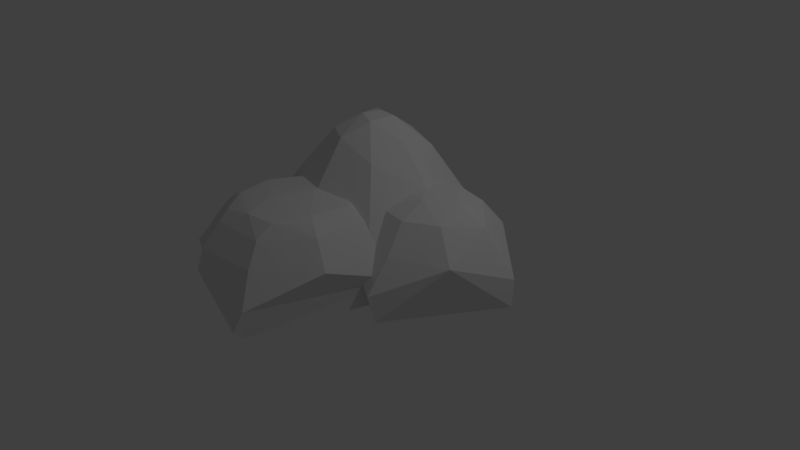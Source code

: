 # Source: MUDPILES.blend  (saved by Blender 2.79.0; exported with 4.5.12 LTS)
import bpy
from mathutils import Matrix  # noqa: F401  (used for matrix-valued properties, if any)

bpy.ops.wm.read_factory_settings(use_empty=True)
scene = bpy.context.scene
scene.name = 'Scene'

# ---- collections
col_collection_1 = bpy.data.collections.new('Collection 1'); scene.collection.children.link(col_collection_1)

# ---- materials (node trees are filled in below, after node groups)
mat_material = bpy.data.materials.new('Material')
mat_material.alpha_threshold = 0.0
mat_material.use_transparent_shadow = False
mat_material.roughness = 0.5
mat_material.line_color = (0.0, 0.0, 0.0, 1.0)

# ---- material node trees

# ---- world
world_world = bpy.data.worlds.new('World'); scene.world = world_world
world_world.color = (0.05088, 0.05088, 0.05088)
world_world.use_sun_shadow = False
world_world.sun_shadow_jitter_overblur = 0.0
world_world.cycles.sampling_method = 'MANUAL'

# ---- cameras
cam_camera = bpy.data.cameras.new('Camera')
cam_camera.clip_end = 100.0
cam_camera.lens = 35.0
cam_camera.sensor_width = 32.0
cam_camera.sensor_height = 18.0
cam_camera.ortho_scale = 7.314
cam_camera.dof.focus_distance = 0.0
cam_camera.dof.aperture_fstop = 128.0

# ---- lights
light_lamp = bpy.data.lights.new('Lamp', 'POINT')
light_lamp.transmission_factor = 0.0
light_lamp.cutoff_distance = 30.0
light_lamp.energy = 100.0
light_lamp.shadow_buffer_clip_start = 1.001
light_lamp.shadow_soft_size = 0.1
light_lamp.shadow_maximum_resolution = 0.006
light_lamp.use_absolute_resolution = True

# ---- meshes
me_cube_005 = bpy.data.meshes.new('Cube.005')
me_cube_005.from_pydata([(1.0, 1.0, 2.481), (1.0, -1.0, 1.147), (-1.0, -1.0, 0.671), (-1.0, 1.0, 1.147), (1.0, 1.0, 6.914), (1.0, -1.0, 2.668), (-1.0, -1.0, 2.04), (-1.0, 1.0, 5.278), (1.0, -5.364e-07, 12.13), (2.384e-07, 1.0, 12.13), (-5.364e-07, -1.0, 7.697), (-1.0, 1.788e-07, 10.31), (-1.49e-07, -1.788e-07, 20.17), (1.0, -0.5, 9.109), (-0.5, 1.0, 9.109), (-0.5, -1.0, 4.721), (-1.0, 0.5, 8.058), (1.0, 0.5, 9.863), (0.5, 1.0, 9.863), (0.5, -1.0, 5.448), (-1.0, -0.5, 7.331), (-3.427e-07, -0.5, 17.07), (4.47e-08, 0.5, 18.33), (0.5, -3.576e-07, 18.33), (-0.5, 0.0, 17.07), (-0.5, 0.5, 15.18), (0.5, 0.5, 16.72), (0.5, -0.5, 15.18), (-0.5, -0.5, 14.49), (1.0, -0.75, 7.63), (-0.75, 1.0, 7.63), (-0.75, -1.0, 3.327), (-1.0, 0.75, 6.623), (1.0, 0.25, 11.38), (0.25, 1.0, 11.38), (0.25, -1.0, 6.94), (-1.0, -0.25, 8.799), (-4.396e-07, -0.75, 13.91), (-5.215e-08, 0.25, 19.94), (0.75, -4.47e-07, 15.57), (-0.25, -8.941e-08, 19.31), (1.0, -0.25, 10.62), (-0.25, 1.0, 10.62), (-0.25, -1.0, 6.189), (-1.0, 0.25, 9.55), (1.0, 0.75, 8.364), (0.75, 1.0, 8.364), (0.75, -1.0, 4.013), (-1.0, -0.75, 5.937), (-2.459e-07, -0.25, 19.31), (1.416e-07, 0.75, 15.57), (0.25, -2.682e-07, 19.94), (-0.75, 8.941e-08, 13.91), (-0.5, 0.25, 16.47), (-0.5, 0.75, 12.75), (-0.25, 0.5, 17.3), (-0.75, 0.5, 11.69), (0.5, 0.25, 17.84), (0.5, 0.75, 13.48), (0.75, 0.5, 13.48), (0.25, 0.5, 17.84), (0.5, -0.75, 11.69), (0.5, -0.25, 17.3), (0.75, -0.5, 12.75), (0.25, -0.5, 16.47), (-0.5, -0.75, 10.94), (-0.5, -0.25, 15.84), (-0.25, -0.5, 15.84), (-0.75, -0.5, 10.94), (-0.75, -0.25, 12.44), (-0.25, -0.25, 18.52), (-0.25, -0.75, 12.44), (0.25, -0.25, 18.95), (0.75, -0.25, 14.2), (0.75, -0.75, 10.18), (0.25, 0.75, 14.9), (0.75, 0.75, 12.0), (0.75, 0.25, 14.9), (-0.75, 0.75, 10.18), (-0.25, 0.75, 14.2), (-0.25, 0.25, 18.95), (-0.75, 0.25, 13.18), (0.25, 0.25, 19.73), (0.25, -0.75, 13.18), (-0.75, -0.75, 9.421), (1.0, -0.875, 6.914), (-0.875, 1.0, 6.914), (-0.875, -1.0, 2.668), (-1.0, 0.875, 5.937), (1.0, 0.125, 12.13), (0.125, 1.0, 12.13), (0.125, -1.0, 7.697), (-1.0, -0.125, 9.55), (-4.88e-07, -0.875, 12.13), (-1.006e-07, 0.125, 20.17), (0.875, -4.917e-07, 13.91), (-0.125, -1.341e-07, 19.94), (1.0, -0.375, 9.863), (-0.375, 1.0, 9.863), (-0.375, -1.0, 5.448), (-1.0, 0.375, 8.799), (1.0, 0.625, 9.109), (0.625, 1.0, 9.109), (0.625, -1.0, 4.721), (-1.0, -0.625, 6.623), (-2.943e-07, -0.375, 18.33), (9.313e-08, 0.625, 17.07), (0.375, -3.129e-07, 19.31), (-0.625, 4.47e-08, 15.57), (-0.5, 0.125, 17.07), (-0.5, 0.625, 14.49), (-0.125, 0.5, 17.84), (-0.625, 0.5, 13.48), (0.5, 0.125, 18.33), (0.5, 0.625, 15.18), (0.875, 0.5, 11.69), (0.375, 0.5, 17.3), (0.5, -0.875, 9.863), (0.5, -0.375, 16.72), (0.875, -0.5, 10.94), (0.375, -0.5, 15.84), (-0.5, -0.875, 9.109), (-0.5, -0.375, 15.18), (-0.125, -0.5, 16.47), (-0.625, -0.5, 12.75), (1.0, -0.625, 8.364), (-0.625, 1.0, 8.364), (-0.625, -1.0, 4.013), (-1.0, 0.625, 7.331), (1.0, 0.375, 10.62), (0.375, 1.0, 10.62), (0.375, -1.0, 6.189), (-1.0, -0.375, 8.058), (-3.912e-07, -0.625, 15.57), (-3.725e-09, 0.375, 19.31), (0.625, -4.023e-07, 17.07), (-0.375, -4.47e-08, 18.33), (1.0, -0.125, 11.38), (-0.125, 1.0, 11.38), (-0.125, -1.0, 6.94), (-1.0, 0.125, 10.31), (1.0, 0.875, 7.63), (0.875, 1.0, 7.63), (0.875, -1.0, 3.327), (-1.0, -0.875, 5.278), (-1.974e-07, -0.125, 19.94), (1.9e-07, 0.875, 13.91), (0.125, -2.235e-07, 20.17), (-0.875, 1.341e-07, 12.13), (-0.5, 0.375, 15.84), (-0.5, 0.875, 10.94), (-0.375, 0.5, 16.72), (-0.875, 0.5, 9.863), (0.5, 0.375, 17.3), (0.5, 0.875, 11.69), (0.625, 0.5, 15.18), (0.125, 0.5, 18.33), (0.5, -0.625, 13.48), (0.5, -0.125, 17.84), (0.625, -0.5, 14.49), (0.125, -0.5, 17.07), (-0.5, -0.625, 12.75), (-0.5, -0.125, 16.47), (-0.375, -0.5, 15.18), (-0.875, -0.5, 9.109), (-0.75, -0.375, 11.69), (-0.75, -0.125, 13.18), (-0.625, -0.25, 14.2), (-0.875, -0.25, 10.62), (-0.25, -0.375, 17.3), (-0.25, -0.125, 18.95), (-0.125, -0.25, 18.95), (-0.375, -0.25, 17.3), (-0.25, -0.875, 10.62), (-0.25, -0.625, 14.2), (-0.125, -0.75, 13.18), (-0.375, -0.75, 11.69), (0.25, -0.375, 17.84), (0.25, -0.125, 19.73), (0.375, -0.25, 18.52), (0.125, -0.25, 19.31), (0.75, -0.375, 13.48), (0.75, -0.125, 14.9), (0.875, -0.25, 12.44), (0.625, -0.25, 15.84), (0.75, -0.875, 8.364), (0.75, -0.625, 12.0), (0.875, -0.75, 9.421), (0.625, -0.75, 10.94), (0.25, 0.625, 16.47), (0.25, 0.875, 13.18), (0.375, 0.75, 14.2), (0.125, 0.75, 15.57), (0.75, 0.625, 12.75), (0.75, 0.875, 10.18), (0.875, 0.75, 10.18), (0.625, 0.75, 12.75), (0.75, 0.125, 15.57), (0.75, 0.375, 14.2), (0.875, 0.25, 13.18), (0.625, 0.25, 16.47), (-0.75, 0.625, 10.94), (-0.75, 0.875, 9.421), (-0.625, 0.75, 12.0), (-0.875, 0.75, 8.364), (-0.25, 0.625, 15.84), (-0.25, 0.875, 12.44), (-0.125, 0.75, 14.9), (-0.375, 0.75, 13.48), (-0.25, 0.125, 19.31), (-0.25, 0.375, 18.52), (-0.125, 0.25, 19.73), (-0.375, 0.25, 17.84), (-0.75, 0.125, 13.91), (-0.75, 0.375, 12.44), (-0.625, 0.25, 14.9), (-0.875, 0.25, 11.38), (0.25, 0.125, 19.94), (0.25, 0.375, 18.95), (0.375, 0.25, 18.95), (0.125, 0.25, 19.94), (0.25, -0.875, 11.38), (0.25, -0.625, 14.9), (0.375, -0.75, 12.44), (0.125, -0.75, 13.91), (-0.75, -0.875, 7.63), (-0.75, -0.625, 10.18), (-0.625, -0.75, 10.18), (-0.875, -0.75, 7.63), (-0.875, -0.625, 8.364), (-0.625, -0.625, 12.0), (-0.625, -0.875, 8.364), (0.125, -0.625, 15.57), (0.375, -0.625, 14.2), (0.375, -0.875, 10.62), (0.125, 0.375, 19.31), (0.375, 0.375, 18.52), (0.375, 0.125, 19.31), (-0.875, 0.375, 10.62), (-0.625, 0.375, 14.2), (-0.625, 0.125, 15.57), (-0.375, 0.375, 17.3), (-0.125, 0.375, 18.95), (-0.125, 0.125, 19.94), (-0.375, 0.875, 11.69), (-0.125, 0.875, 13.18), (-0.125, 0.625, 16.47), (-0.875, 0.875, 7.63), (-0.625, 0.875, 10.18), (-0.625, 0.625, 12.75), (0.625, 0.375, 15.84), (0.875, 0.375, 12.44), (0.875, 0.125, 13.91), (0.625, 0.875, 10.94), (0.875, 0.875, 9.421), (0.875, 0.625, 10.94), (0.125, 0.875, 13.91), (0.375, 0.875, 12.44), (0.375, 0.625, 15.84), (0.625, -0.625, 12.75), (0.875, -0.625, 10.18), (0.875, -0.875, 7.63), (0.625, -0.125, 16.47), (0.875, -0.125, 13.18), (0.875, -0.375, 11.69), (0.125, -0.125, 19.94), (0.375, -0.125, 18.95), (0.375, -0.375, 17.3), (-0.375, -0.625, 13.48), (-0.125, -0.625, 14.9), (-0.125, -0.875, 11.38), (-0.375, -0.125, 17.84), (-0.125, -0.125, 19.73), (-0.125, -0.375, 17.84), (-0.875, -0.125, 11.38), (-0.625, -0.125, 14.9), (-0.625, -0.375, 13.48), (-0.875, -0.375, 9.863), (-0.375, -0.375, 16.72), (-0.375, -0.875, 9.863), (0.125, -0.375, 18.33), (0.625, -0.375, 15.18), (0.625, -0.875, 9.109), (0.125, 0.625, 17.07), (0.625, 0.625, 14.49), (0.625, 0.125, 17.07), (-0.875, 0.625, 9.109), (-0.375, 0.625, 15.18), (-0.375, 0.125, 18.33), (-0.875, 0.125, 12.13), (0.125, 0.125, 20.17), (0.125, -0.875, 12.13), (-0.875, -0.875, 6.914)], [], [(0, 1, 2, 3), (292, 144, 6, 87), (0, 4, 141, 45, 101, 17, 129, 33, 89, 8, 137, 41, 97, 13, 125, 29, 85, 5, 1), (1, 5, 143, 47, 103, 19, 131, 35, 91, 10, 139, 43, 99, 15, 127, 31, 87, 6, 2), (2, 6, 144, 48, 104, 20, 132, 36, 92, 11, 140, 44, 100, 16, 128, 32, 88, 7, 3), (4, 0, 3, 7, 86, 30, 126, 14, 98, 42, 138, 9, 90, 34, 130, 18, 102, 46, 142), (291, 93, 10, 91), (290, 94, 12, 147), (289, 140, 11, 148), (288, 109, 24, 136), (287, 110, 25, 151), (286, 128, 16, 152), (285, 113, 23, 135), (284, 114, 26, 155), (283, 106, 22, 156), (282, 117, 19, 103), (281, 118, 27, 159), (280, 105, 21, 160), (279, 121, 15, 99), (278, 122, 28, 163), (277, 132, 20, 164), (276, 165, 68, 124), (275, 166, 69, 167), (274, 92, 36, 168), (273, 169, 67, 123), (272, 170, 70, 171), (271, 162, 66, 172), (270, 173, 43, 139), (269, 174, 71, 175), (268, 161, 65, 176), (267, 177, 64, 120), (266, 178, 72, 179), (265, 145, 49, 180), (264, 181, 63, 119), (263, 182, 73, 183), (262, 158, 62, 184), (261, 185, 47, 143), (260, 186, 74, 187), (259, 157, 61, 188), (258, 189, 60, 116), (257, 190, 75, 191), (256, 146, 50, 192), (255, 193, 59, 115), (254, 194, 76, 195), (253, 154, 58, 196), (252, 197, 39, 95), (251, 198, 77, 199), (250, 153, 57, 200), (249, 201, 56, 112), (248, 202, 78, 203), (247, 88, 32, 204), (246, 205, 55, 111), (245, 206, 79, 207), (244, 150, 54, 208), (243, 209, 40, 96), (242, 210, 80, 211), (241, 149, 53, 212), (240, 213, 52, 108), (239, 214, 81, 215), (238, 100, 44, 216), (237, 217, 51, 107), (236, 218, 82, 219), (235, 134, 38, 220), (234, 221, 35, 131), (233, 222, 83, 223), (232, 133, 37, 224), (231, 225, 31, 127), (230, 226, 84, 227), (229, 104, 48, 228), (226, 229, 228, 84), (68, 164, 229, 226), (164, 20, 104, 229), (161, 230, 227, 65), (28, 124, 230, 161), (124, 68, 226, 230), (121, 231, 127, 15), (65, 227, 231, 121), (227, 84, 225, 231), (222, 232, 224, 83), (64, 160, 232, 222), (160, 21, 133, 232), (157, 233, 223, 61), (27, 120, 233, 157), (120, 64, 222, 233), (117, 234, 131, 19), (61, 223, 234, 117), (223, 83, 221, 234), (218, 235, 220, 82), (60, 156, 235, 218), (156, 22, 134, 235), (153, 236, 219, 57), (26, 116, 236, 153), (116, 60, 218, 236), (113, 237, 107, 23), (57, 219, 237, 113), (219, 82, 217, 237), (214, 238, 216, 81), (56, 152, 238, 214), (152, 16, 100, 238), (149, 239, 215, 53), (25, 112, 239, 149), (112, 56, 214, 239), (109, 240, 108, 24), (53, 215, 240, 109), (215, 81, 213, 240), (210, 241, 212, 80), (55, 151, 241, 210), (151, 25, 149, 241), (134, 242, 211, 38), (22, 111, 242, 134), (111, 55, 210, 242), (94, 243, 96, 12), (38, 211, 243, 94), (211, 80, 209, 243), (206, 244, 208, 79), (42, 98, 244, 206), (98, 14, 150, 244), (146, 245, 207, 50), (9, 138, 245, 146), (138, 42, 206, 245), (106, 246, 111, 22), (50, 207, 246, 106), (207, 79, 205, 246), (202, 247, 204, 78), (30, 86, 247, 202), (86, 7, 88, 247), (150, 248, 203, 54), (14, 126, 248, 150), (126, 30, 202, 248), (110, 249, 112, 25), (54, 203, 249, 110), (203, 78, 201, 249), (198, 250, 200, 77), (59, 155, 250, 198), (155, 26, 153, 250), (129, 251, 199, 33), (17, 115, 251, 129), (115, 59, 198, 251), (89, 252, 95, 8), (33, 199, 252, 89), (199, 77, 197, 252), (194, 253, 196, 76), (46, 102, 253, 194), (102, 18, 154, 253), (141, 254, 195, 45), (4, 142, 254, 141), (142, 46, 194, 254), (101, 255, 115, 17), (45, 195, 255, 101), (195, 76, 193, 255), (190, 256, 192, 75), (34, 90, 256, 190), (90, 9, 146, 256), (154, 257, 191, 58), (18, 130, 257, 154), (130, 34, 190, 257), (114, 258, 116, 26), (58, 191, 258, 114), (191, 75, 189, 258), (186, 259, 188, 74), (63, 159, 259, 186), (159, 27, 157, 259), (125, 260, 187, 29), (13, 119, 260, 125), (119, 63, 186, 260), (85, 261, 143, 5), (29, 187, 261, 85), (187, 74, 185, 261), (182, 262, 184, 73), (39, 135, 262, 182), (135, 23, 158, 262), (137, 263, 183, 41), (8, 95, 263, 137), (95, 39, 182, 263), (97, 264, 119, 13), (41, 183, 264, 97), (183, 73, 181, 264), (178, 265, 180, 72), (51, 147, 265, 178), (147, 12, 145, 265), (158, 266, 179, 62), (23, 107, 266, 158), (107, 51, 178, 266), (118, 267, 120, 27), (62, 179, 267, 118), (179, 72, 177, 267), (174, 268, 176, 71), (67, 163, 268, 174), (163, 28, 161, 268), (133, 269, 175, 37), (21, 123, 269, 133), (123, 67, 174, 269), (93, 270, 139, 10), (37, 175, 270, 93), (175, 71, 173, 270), (170, 271, 172, 70), (40, 136, 271, 170), (136, 24, 162, 271), (145, 272, 171, 49), (12, 96, 272, 145), (96, 40, 170, 272), (105, 273, 123, 21), (49, 171, 273, 105), (171, 70, 169, 273), (166, 274, 168, 69), (52, 148, 274, 166), (148, 11, 92, 274), (162, 275, 167, 66), (24, 108, 275, 162), (108, 52, 166, 275), (122, 276, 124, 28), (66, 167, 276, 122), (167, 69, 165, 276), (165, 277, 164, 68), (69, 168, 277, 165), (168, 36, 132, 277), (169, 278, 163, 67), (70, 172, 278, 169), (172, 66, 122, 278), (173, 279, 99, 43), (71, 176, 279, 173), (176, 65, 121, 279), (177, 280, 160, 64), (72, 180, 280, 177), (180, 49, 105, 280), (181, 281, 159, 63), (73, 184, 281, 181), (184, 62, 118, 281), (185, 282, 103, 47), (74, 188, 282, 185), (188, 61, 117, 282), (189, 283, 156, 60), (75, 192, 283, 189), (192, 50, 106, 283), (193, 284, 155, 59), (76, 196, 284, 193), (196, 58, 114, 284), (197, 285, 135, 39), (77, 200, 285, 197), (200, 57, 113, 285), (201, 286, 152, 56), (78, 204, 286, 201), (204, 32, 128, 286), (205, 287, 151, 55), (79, 208, 287, 205), (208, 54, 110, 287), (209, 288, 136, 40), (80, 212, 288, 209), (212, 53, 109, 288), (213, 289, 148, 52), (81, 216, 289, 213), (216, 44, 140, 289), (217, 290, 147, 51), (82, 220, 290, 217), (220, 38, 94, 290), (221, 291, 91, 35), (83, 224, 291, 221), (224, 37, 93, 291), (225, 292, 87, 31), (84, 228, 292, 225), (228, 48, 144, 292)])
me_cube_005.materials.append(mat_material)
me_cube_005.use_remesh_preserve_volume = False
me_cube_005.use_remesh_preserve_attributes = False
me_cube_005.use_mirror_vertex_groups = False
me_cube_005.update()
me_cube_004 = bpy.data.meshes.new('Cube.004')
me_cube_004.from_pydata([(1.0, 1.0, 2.481), (1.0, -1.0, 1.147), (-1.0, -1.0, 0.671), (-1.0, 1.0, 1.147), (1.0, 1.0, 6.914), (1.0, -1.0, 2.668), (-1.0, -1.0, 2.04), (-1.0, 1.0, 5.278), (1.0, -5.364e-07, 12.13), (2.384e-07, 1.0, 12.13), (-5.364e-07, -1.0, 7.697), (-1.0, 1.788e-07, 10.31), (-1.49e-07, -1.788e-07, 20.17), (1.0, -0.5, 9.109), (-0.5, 1.0, 9.109), (-0.5, -1.0, 4.721), (-1.0, 0.5, 8.058), (1.0, 0.5, 9.863), (0.5, 1.0, 9.863), (0.5, -1.0, 5.448), (-1.0, -0.5, 7.331), (-3.427e-07, -0.5, 17.07), (4.47e-08, 0.5, 18.33), (0.5, -3.576e-07, 18.33), (-0.5, 0.0, 17.07), (-0.5, 0.5, 15.18), (0.5, 0.5, 16.72), (0.5, -0.5, 15.18), (-0.5, -0.5, 14.49), (1.0, -0.75, 7.63), (-0.75, 1.0, 7.63), (-0.75, -1.0, 3.327), (-1.0, 0.75, 6.623), (1.0, 0.25, 11.38), (0.25, 1.0, 11.38), (0.25, -1.0, 6.94), (-1.0, -0.25, 8.799), (-4.396e-07, -0.75, 13.91), (-5.215e-08, 0.25, 19.94), (0.75, -4.47e-07, 15.57), (-0.25, -8.941e-08, 19.31), (1.0, -0.25, 10.62), (-0.25, 1.0, 10.62), (-0.25, -1.0, 6.189), (-1.0, 0.25, 9.55), (1.0, 0.75, 8.364), (0.75, 1.0, 8.364), (0.75, -1.0, 4.013), (-1.0, -0.75, 5.937), (-2.459e-07, -0.25, 19.31), (1.416e-07, 0.75, 15.57), (0.25, -2.682e-07, 19.94), (-0.75, 8.941e-08, 13.91), (-0.5, 0.25, 16.47), (-0.5, 0.75, 12.75), (-0.25, 0.5, 17.3), (-0.75, 0.5, 11.69), (0.5, 0.25, 17.84), (0.5, 0.75, 13.48), (0.75, 0.5, 13.48), (0.25, 0.5, 17.84), (0.5, -0.75, 11.69), (0.5, -0.25, 17.3), (0.75, -0.5, 12.75), (0.25, -0.5, 16.47), (-0.5, -0.75, 10.94), (-0.5, -0.25, 15.84), (-0.25, -0.5, 15.84), (-0.75, -0.5, 10.94), (-0.75, -0.25, 12.44), (-0.25, -0.25, 18.52), (-0.25, -0.75, 12.44), (0.25, -0.25, 18.95), (0.75, -0.25, 14.2), (0.75, -0.75, 10.18), (0.25, 0.75, 14.9), (0.75, 0.75, 12.0), (0.75, 0.25, 14.9), (-0.75, 0.75, 10.18), (-0.25, 0.75, 14.2), (-0.25, 0.25, 18.95), (-0.75, 0.25, 13.18), (0.25, 0.25, 19.73), (0.25, -0.75, 13.18), (-0.75, -0.75, 9.421), (1.0, -0.875, 6.914), (-0.875, 1.0, 6.914), (-0.875, -1.0, 2.668), (-1.0, 0.875, 5.937), (1.0, 0.125, 12.13), (0.125, 1.0, 12.13), (0.125, -1.0, 7.697), (-1.0, -0.125, 9.55), (-4.88e-07, -0.875, 12.13), (-1.006e-07, 0.125, 20.17), (0.875, -4.917e-07, 13.91), (-0.125, -1.341e-07, 19.94), (1.0, -0.375, 9.863), (-0.375, 1.0, 9.863), (-0.375, -1.0, 5.448), (-1.0, 0.375, 8.799), (1.0, 0.625, 9.109), (0.625, 1.0, 9.109), (0.625, -1.0, 4.721), (-1.0, -0.625, 6.623), (-2.943e-07, -0.375, 18.33), (9.313e-08, 0.625, 17.07), (0.375, -3.129e-07, 19.31), (-0.625, 4.47e-08, 15.57), (-0.5, 0.125, 17.07), (-0.5, 0.625, 14.49), (-0.125, 0.5, 17.84), (-0.625, 0.5, 13.48), (0.5, 0.125, 18.33), (0.5, 0.625, 15.18), (0.875, 0.5, 11.69), (0.375, 0.5, 17.3), (0.5, -0.875, 9.863), (0.5, -0.375, 16.72), (0.875, -0.5, 10.94), (0.375, -0.5, 15.84), (-0.5, -0.875, 9.109), (-0.5, -0.375, 15.18), (-0.125, -0.5, 16.47), (-0.625, -0.5, 12.75), (1.0, -0.625, 8.364), (-0.625, 1.0, 8.364), (-0.625, -1.0, 4.013), (-1.0, 0.625, 7.331), (1.0, 0.375, 10.62), (0.375, 1.0, 10.62), (0.375, -1.0, 6.189), (-1.0, -0.375, 8.058), (-3.912e-07, -0.625, 15.57), (-3.725e-09, 0.375, 19.31), (0.625, -4.023e-07, 17.07), (-0.375, -4.47e-08, 18.33), (1.0, -0.125, 11.38), (-0.125, 1.0, 11.38), (-0.125, -1.0, 6.94), (-1.0, 0.125, 10.31), (1.0, 0.875, 7.63), (0.875, 1.0, 7.63), (0.875, -1.0, 3.327), (-1.0, -0.875, 5.278), (-1.974e-07, -0.125, 19.94), (1.9e-07, 0.875, 13.91), (0.125, -2.235e-07, 20.17), (-0.875, 1.341e-07, 12.13), (-0.5, 0.375, 15.84), (-0.5, 0.875, 10.94), (-0.375, 0.5, 16.72), (-0.875, 0.5, 9.863), (0.5, 0.375, 17.3), (0.5, 0.875, 11.69), (0.625, 0.5, 15.18), (0.125, 0.5, 18.33), (0.5, -0.625, 13.48), (0.5, -0.125, 17.84), (0.625, -0.5, 14.49), (0.125, -0.5, 17.07), (-0.5, -0.625, 12.75), (-0.5, -0.125, 16.47), (-0.375, -0.5, 15.18), (-0.875, -0.5, 9.109), (-0.75, -0.375, 11.69), (-0.75, -0.125, 13.18), (-0.625, -0.25, 14.2), (-0.875, -0.25, 10.62), (-0.25, -0.375, 17.3), (-0.25, -0.125, 18.95), (-0.125, -0.25, 18.95), (-0.375, -0.25, 17.3), (-0.25, -0.875, 10.62), (-0.25, -0.625, 14.2), (-0.125, -0.75, 13.18), (-0.375, -0.75, 11.69), (0.25, -0.375, 17.84), (0.25, -0.125, 19.73), (0.375, -0.25, 18.52), (0.125, -0.25, 19.31), (0.75, -0.375, 13.48), (0.75, -0.125, 14.9), (0.875, -0.25, 12.44), (0.625, -0.25, 15.84), (0.75, -0.875, 8.364), (0.75, -0.625, 12.0), (0.875, -0.75, 9.421), (0.625, -0.75, 10.94), (0.25, 0.625, 16.47), (0.25, 0.875, 13.18), (0.375, 0.75, 14.2), (0.125, 0.75, 15.57), (0.75, 0.625, 12.75), (0.75, 0.875, 10.18), (0.875, 0.75, 10.18), (0.625, 0.75, 12.75), (0.75, 0.125, 15.57), (0.75, 0.375, 14.2), (0.875, 0.25, 13.18), (0.625, 0.25, 16.47), (-0.75, 0.625, 10.94), (-0.75, 0.875, 9.421), (-0.625, 0.75, 12.0), (-0.875, 0.75, 8.364), (-0.25, 0.625, 15.84), (-0.25, 0.875, 12.44), (-0.125, 0.75, 14.9), (-0.375, 0.75, 13.48), (-0.25, 0.125, 19.31), (-0.25, 0.375, 18.52), (-0.125, 0.25, 19.73), (-0.375, 0.25, 17.84), (-0.75, 0.125, 13.91), (-0.75, 0.375, 12.44), (-0.625, 0.25, 14.9), (-0.875, 0.25, 11.38), (0.25, 0.125, 19.94), (0.25, 0.375, 18.95), (0.375, 0.25, 18.95), (0.125, 0.25, 19.94), (0.25, -0.875, 11.38), (0.25, -0.625, 14.9), (0.375, -0.75, 12.44), (0.125, -0.75, 13.91), (-0.75, -0.875, 7.63), (-0.75, -0.625, 10.18), (-0.625, -0.75, 10.18), (-0.875, -0.75, 7.63), (-0.875, -0.625, 8.364), (-0.625, -0.625, 12.0), (-0.625, -0.875, 8.364), (0.125, -0.625, 15.57), (0.375, -0.625, 14.2), (0.375, -0.875, 10.62), (0.125, 0.375, 19.31), (0.375, 0.375, 18.52), (0.375, 0.125, 19.31), (-0.875, 0.375, 10.62), (-0.625, 0.375, 14.2), (-0.625, 0.125, 15.57), (-0.375, 0.375, 17.3), (-0.125, 0.375, 18.95), (-0.125, 0.125, 19.94), (-0.375, 0.875, 11.69), (-0.125, 0.875, 13.18), (-0.125, 0.625, 16.47), (-0.875, 0.875, 7.63), (-0.625, 0.875, 10.18), (-0.625, 0.625, 12.75), (0.625, 0.375, 15.84), (0.875, 0.375, 12.44), (0.875, 0.125, 13.91), (0.625, 0.875, 10.94), (0.875, 0.875, 9.421), (0.875, 0.625, 10.94), (0.125, 0.875, 13.91), (0.375, 0.875, 12.44), (0.375, 0.625, 15.84), (0.625, -0.625, 12.75), (0.875, -0.625, 10.18), (0.875, -0.875, 7.63), (0.625, -0.125, 16.47), (0.875, -0.125, 13.18), (0.875, -0.375, 11.69), (0.125, -0.125, 19.94), (0.375, -0.125, 18.95), (0.375, -0.375, 17.3), (-0.375, -0.625, 13.48), (-0.125, -0.625, 14.9), (-0.125, -0.875, 11.38), (-0.375, -0.125, 17.84), (-0.125, -0.125, 19.73), (-0.125, -0.375, 17.84), (-0.875, -0.125, 11.38), (-0.625, -0.125, 14.9), (-0.625, -0.375, 13.48), (-0.875, -0.375, 9.863), (-0.375, -0.375, 16.72), (-0.375, -0.875, 9.863), (0.125, -0.375, 18.33), (0.625, -0.375, 15.18), (0.625, -0.875, 9.109), (0.125, 0.625, 17.07), (0.625, 0.625, 14.49), (0.625, 0.125, 17.07), (-0.875, 0.625, 9.109), (-0.375, 0.625, 15.18), (-0.375, 0.125, 18.33), (-0.875, 0.125, 12.13), (0.125, 0.125, 20.17), (0.125, -0.875, 12.13), (-0.875, -0.875, 6.914)], [], [(0, 1, 2, 3), (292, 144, 6, 87), (0, 4, 141, 45, 101, 17, 129, 33, 89, 8, 137, 41, 97, 13, 125, 29, 85, 5, 1), (1, 5, 143, 47, 103, 19, 131, 35, 91, 10, 139, 43, 99, 15, 127, 31, 87, 6, 2), (2, 6, 144, 48, 104, 20, 132, 36, 92, 11, 140, 44, 100, 16, 128, 32, 88, 7, 3), (4, 0, 3, 7, 86, 30, 126, 14, 98, 42, 138, 9, 90, 34, 130, 18, 102, 46, 142), (291, 93, 10, 91), (290, 94, 12, 147), (289, 140, 11, 148), (288, 109, 24, 136), (287, 110, 25, 151), (286, 128, 16, 152), (285, 113, 23, 135), (284, 114, 26, 155), (283, 106, 22, 156), (282, 117, 19, 103), (281, 118, 27, 159), (280, 105, 21, 160), (279, 121, 15, 99), (278, 122, 28, 163), (277, 132, 20, 164), (276, 165, 68, 124), (275, 166, 69, 167), (274, 92, 36, 168), (273, 169, 67, 123), (272, 170, 70, 171), (271, 162, 66, 172), (270, 173, 43, 139), (269, 174, 71, 175), (268, 161, 65, 176), (267, 177, 64, 120), (266, 178, 72, 179), (265, 145, 49, 180), (264, 181, 63, 119), (263, 182, 73, 183), (262, 158, 62, 184), (261, 185, 47, 143), (260, 186, 74, 187), (259, 157, 61, 188), (258, 189, 60, 116), (257, 190, 75, 191), (256, 146, 50, 192), (255, 193, 59, 115), (254, 194, 76, 195), (253, 154, 58, 196), (252, 197, 39, 95), (251, 198, 77, 199), (250, 153, 57, 200), (249, 201, 56, 112), (248, 202, 78, 203), (247, 88, 32, 204), (246, 205, 55, 111), (245, 206, 79, 207), (244, 150, 54, 208), (243, 209, 40, 96), (242, 210, 80, 211), (241, 149, 53, 212), (240, 213, 52, 108), (239, 214, 81, 215), (238, 100, 44, 216), (237, 217, 51, 107), (236, 218, 82, 219), (235, 134, 38, 220), (234, 221, 35, 131), (233, 222, 83, 223), (232, 133, 37, 224), (231, 225, 31, 127), (230, 226, 84, 227), (229, 104, 48, 228), (226, 229, 228, 84), (68, 164, 229, 226), (164, 20, 104, 229), (161, 230, 227, 65), (28, 124, 230, 161), (124, 68, 226, 230), (121, 231, 127, 15), (65, 227, 231, 121), (227, 84, 225, 231), (222, 232, 224, 83), (64, 160, 232, 222), (160, 21, 133, 232), (157, 233, 223, 61), (27, 120, 233, 157), (120, 64, 222, 233), (117, 234, 131, 19), (61, 223, 234, 117), (223, 83, 221, 234), (218, 235, 220, 82), (60, 156, 235, 218), (156, 22, 134, 235), (153, 236, 219, 57), (26, 116, 236, 153), (116, 60, 218, 236), (113, 237, 107, 23), (57, 219, 237, 113), (219, 82, 217, 237), (214, 238, 216, 81), (56, 152, 238, 214), (152, 16, 100, 238), (149, 239, 215, 53), (25, 112, 239, 149), (112, 56, 214, 239), (109, 240, 108, 24), (53, 215, 240, 109), (215, 81, 213, 240), (210, 241, 212, 80), (55, 151, 241, 210), (151, 25, 149, 241), (134, 242, 211, 38), (22, 111, 242, 134), (111, 55, 210, 242), (94, 243, 96, 12), (38, 211, 243, 94), (211, 80, 209, 243), (206, 244, 208, 79), (42, 98, 244, 206), (98, 14, 150, 244), (146, 245, 207, 50), (9, 138, 245, 146), (138, 42, 206, 245), (106, 246, 111, 22), (50, 207, 246, 106), (207, 79, 205, 246), (202, 247, 204, 78), (30, 86, 247, 202), (86, 7, 88, 247), (150, 248, 203, 54), (14, 126, 248, 150), (126, 30, 202, 248), (110, 249, 112, 25), (54, 203, 249, 110), (203, 78, 201, 249), (198, 250, 200, 77), (59, 155, 250, 198), (155, 26, 153, 250), (129, 251, 199, 33), (17, 115, 251, 129), (115, 59, 198, 251), (89, 252, 95, 8), (33, 199, 252, 89), (199, 77, 197, 252), (194, 253, 196, 76), (46, 102, 253, 194), (102, 18, 154, 253), (141, 254, 195, 45), (4, 142, 254, 141), (142, 46, 194, 254), (101, 255, 115, 17), (45, 195, 255, 101), (195, 76, 193, 255), (190, 256, 192, 75), (34, 90, 256, 190), (90, 9, 146, 256), (154, 257, 191, 58), (18, 130, 257, 154), (130, 34, 190, 257), (114, 258, 116, 26), (58, 191, 258, 114), (191, 75, 189, 258), (186, 259, 188, 74), (63, 159, 259, 186), (159, 27, 157, 259), (125, 260, 187, 29), (13, 119, 260, 125), (119, 63, 186, 260), (85, 261, 143, 5), (29, 187, 261, 85), (187, 74, 185, 261), (182, 262, 184, 73), (39, 135, 262, 182), (135, 23, 158, 262), (137, 263, 183, 41), (8, 95, 263, 137), (95, 39, 182, 263), (97, 264, 119, 13), (41, 183, 264, 97), (183, 73, 181, 264), (178, 265, 180, 72), (51, 147, 265, 178), (147, 12, 145, 265), (158, 266, 179, 62), (23, 107, 266, 158), (107, 51, 178, 266), (118, 267, 120, 27), (62, 179, 267, 118), (179, 72, 177, 267), (174, 268, 176, 71), (67, 163, 268, 174), (163, 28, 161, 268), (133, 269, 175, 37), (21, 123, 269, 133), (123, 67, 174, 269), (93, 270, 139, 10), (37, 175, 270, 93), (175, 71, 173, 270), (170, 271, 172, 70), (40, 136, 271, 170), (136, 24, 162, 271), (145, 272, 171, 49), (12, 96, 272, 145), (96, 40, 170, 272), (105, 273, 123, 21), (49, 171, 273, 105), (171, 70, 169, 273), (166, 274, 168, 69), (52, 148, 274, 166), (148, 11, 92, 274), (162, 275, 167, 66), (24, 108, 275, 162), (108, 52, 166, 275), (122, 276, 124, 28), (66, 167, 276, 122), (167, 69, 165, 276), (165, 277, 164, 68), (69, 168, 277, 165), (168, 36, 132, 277), (169, 278, 163, 67), (70, 172, 278, 169), (172, 66, 122, 278), (173, 279, 99, 43), (71, 176, 279, 173), (176, 65, 121, 279), (177, 280, 160, 64), (72, 180, 280, 177), (180, 49, 105, 280), (181, 281, 159, 63), (73, 184, 281, 181), (184, 62, 118, 281), (185, 282, 103, 47), (74, 188, 282, 185), (188, 61, 117, 282), (189, 283, 156, 60), (75, 192, 283, 189), (192, 50, 106, 283), (193, 284, 155, 59), (76, 196, 284, 193), (196, 58, 114, 284), (197, 285, 135, 39), (77, 200, 285, 197), (200, 57, 113, 285), (201, 286, 152, 56), (78, 204, 286, 201), (204, 32, 128, 286), (205, 287, 151, 55), (79, 208, 287, 205), (208, 54, 110, 287), (209, 288, 136, 40), (80, 212, 288, 209), (212, 53, 109, 288), (213, 289, 148, 52), (81, 216, 289, 213), (216, 44, 140, 289), (217, 290, 147, 51), (82, 220, 290, 217), (220, 38, 94, 290), (221, 291, 91, 35), (83, 224, 291, 221), (224, 37, 93, 291), (225, 292, 87, 31), (84, 228, 292, 225), (228, 48, 144, 292)])
me_cube_004.materials.append(mat_material)
me_cube_004.use_remesh_preserve_volume = False
me_cube_004.use_remesh_preserve_attributes = False
me_cube_004.use_mirror_vertex_groups = False
me_cube_004.update()
me_cube = bpy.data.meshes.new('Cube')
me_cube.from_pydata([(1.0, 1.0, 2.481), (1.0, -1.0, 1.147), (-1.0, -1.0, 0.671), (-1.0, 1.0, 1.147), (1.0, 1.0, 6.914), (1.0, -1.0, 2.668), (-1.0, -1.0, 2.04), (-1.0, 1.0, 5.278), (1.0, -5.364e-07, 12.13), (2.384e-07, 1.0, 12.13), (-5.364e-07, -1.0, 7.697), (-1.0, 1.788e-07, 10.31), (-1.49e-07, -1.788e-07, 20.17), (1.0, -0.5, 9.109), (-0.5, 1.0, 9.109), (-0.5, -1.0, 4.721), (-1.0, 0.5, 8.058), (1.0, 0.5, 9.863), (0.5, 1.0, 9.863), (0.5, -1.0, 5.448), (-1.0, -0.5, 7.331), (-3.427e-07, -0.5, 17.07), (4.47e-08, 0.5, 18.33), (0.5, -3.576e-07, 18.33), (-0.5, 0.0, 17.07), (-0.5, 0.5, 15.18), (0.5, 0.5, 16.72), (0.5, -0.5, 15.18), (-0.5, -0.5, 14.49), (1.0, -0.75, 7.63), (-0.75, 1.0, 7.63), (-0.75, -1.0, 3.327), (-1.0, 0.75, 6.623), (1.0, 0.25, 11.38), (0.25, 1.0, 11.38), (0.25, -1.0, 6.94), (-1.0, -0.25, 8.799), (-4.396e-07, -0.75, 13.91), (-5.215e-08, 0.25, 19.94), (0.75, -4.47e-07, 15.57), (-0.25, -8.941e-08, 19.31), (1.0, -0.25, 10.62), (-0.25, 1.0, 10.62), (-0.25, -1.0, 6.189), (-1.0, 0.25, 9.55), (1.0, 0.75, 8.364), (0.75, 1.0, 8.364), (0.75, -1.0, 4.013), (-1.0, -0.75, 5.937), (-2.459e-07, -0.25, 19.31), (1.416e-07, 0.75, 15.57), (0.25, -2.682e-07, 19.94), (-0.75, 8.941e-08, 13.91), (-0.5, 0.25, 16.47), (-0.5, 0.75, 12.75), (-0.25, 0.5, 17.3), (-0.75, 0.5, 11.69), (0.5, 0.25, 17.84), (0.5, 0.75, 13.48), (0.75, 0.5, 13.48), (0.25, 0.5, 17.84), (0.5, -0.75, 11.69), (0.5, -0.25, 17.3), (0.75, -0.5, 12.75), (0.25, -0.5, 16.47), (-0.5, -0.75, 10.94), (-0.5, -0.25, 15.84), (-0.25, -0.5, 15.84), (-0.75, -0.5, 10.94), (-0.75, -0.25, 12.44), (-0.25, -0.25, 18.52), (-0.25, -0.75, 12.44), (0.25, -0.25, 18.95), (0.75, -0.25, 14.2), (0.75, -0.75, 10.18), (0.25, 0.75, 14.9), (0.75, 0.75, 12.0), (0.75, 0.25, 14.9), (-0.75, 0.75, 10.18), (-0.25, 0.75, 14.2), (-0.25, 0.25, 18.95), (-0.75, 0.25, 13.18), (0.25, 0.25, 19.73), (0.25, -0.75, 13.18), (-0.75, -0.75, 9.421), (1.0, -0.875, 6.914), (-0.875, 1.0, 6.914), (-0.875, -1.0, 2.668), (-1.0, 0.875, 5.937), (1.0, 0.125, 12.13), (0.125, 1.0, 12.13), (0.125, -1.0, 7.697), (-1.0, -0.125, 9.55), (-4.88e-07, -0.875, 12.13), (-1.006e-07, 0.125, 20.17), (0.875, -4.917e-07, 13.91), (-0.125, -1.341e-07, 19.94), (1.0, -0.375, 9.863), (-0.375, 1.0, 9.863), (-0.375, -1.0, 5.448), (-1.0, 0.375, 8.799), (1.0, 0.625, 9.109), (0.625, 1.0, 9.109), (0.625, -1.0, 4.721), (-1.0, -0.625, 6.623), (-2.943e-07, -0.375, 18.33), (9.313e-08, 0.625, 17.07), (0.375, -3.129e-07, 19.31), (-0.625, 4.47e-08, 15.57), (-0.5, 0.125, 17.07), (-0.5, 0.625, 14.49), (-0.125, 0.5, 17.84), (-0.625, 0.5, 13.48), (0.5, 0.125, 18.33), (0.5, 0.625, 15.18), (0.875, 0.5, 11.69), (0.375, 0.5, 17.3), (0.5, -0.875, 9.863), (0.5, -0.375, 16.72), (0.875, -0.5, 10.94), (0.375, -0.5, 15.84), (-0.5, -0.875, 9.109), (-0.5, -0.375, 15.18), (-0.125, -0.5, 16.47), (-0.625, -0.5, 12.75), (1.0, -0.625, 8.364), (-0.625, 1.0, 8.364), (-0.625, -1.0, 4.013), (-1.0, 0.625, 7.331), (1.0, 0.375, 10.62), (0.375, 1.0, 10.62), (0.375, -1.0, 6.189), (-1.0, -0.375, 8.058), (-3.912e-07, -0.625, 15.57), (-3.725e-09, 0.375, 19.31), (0.625, -4.023e-07, 17.07), (-0.375, -4.47e-08, 18.33), (1.0, -0.125, 11.38), (-0.125, 1.0, 11.38), (-0.125, -1.0, 6.94), (-1.0, 0.125, 10.31), (1.0, 0.875, 7.63), (0.875, 1.0, 7.63), (0.875, -1.0, 3.327), (-1.0, -0.875, 5.278), (-1.974e-07, -0.125, 19.94), (1.9e-07, 0.875, 13.91), (0.125, -2.235e-07, 20.17), (-0.875, 1.341e-07, 12.13), (-0.5, 0.375, 15.84), (-0.5, 0.875, 10.94), (-0.375, 0.5, 16.72), (-0.875, 0.5, 9.863), (0.5, 0.375, 17.3), (0.5, 0.875, 11.69), (0.625, 0.5, 15.18), (0.125, 0.5, 18.33), (0.5, -0.625, 13.48), (0.5, -0.125, 17.84), (0.625, -0.5, 14.49), (0.125, -0.5, 17.07), (-0.5, -0.625, 12.75), (-0.5, -0.125, 16.47), (-0.375, -0.5, 15.18), (-0.875, -0.5, 9.109), (-0.75, -0.375, 11.69), (-0.75, -0.125, 13.18), (-0.625, -0.25, 14.2), (-0.875, -0.25, 10.62), (-0.25, -0.375, 17.3), (-0.25, -0.125, 18.95), (-0.125, -0.25, 18.95), (-0.375, -0.25, 17.3), (-0.25, -0.875, 10.62), (-0.25, -0.625, 14.2), (-0.125, -0.75, 13.18), (-0.375, -0.75, 11.69), (0.25, -0.375, 17.84), (0.25, -0.125, 19.73), (0.375, -0.25, 18.52), (0.125, -0.25, 19.31), (0.75, -0.375, 13.48), (0.75, -0.125, 14.9), (0.875, -0.25, 12.44), (0.625, -0.25, 15.84), (0.75, -0.875, 8.364), (0.75, -0.625, 12.0), (0.875, -0.75, 9.421), (0.625, -0.75, 10.94), (0.25, 0.625, 16.47), (0.25, 0.875, 13.18), (0.375, 0.75, 14.2), (0.125, 0.75, 15.57), (0.75, 0.625, 12.75), (0.75, 0.875, 10.18), (0.875, 0.75, 10.18), (0.625, 0.75, 12.75), (0.75, 0.125, 15.57), (0.75, 0.375, 14.2), (0.875, 0.25, 13.18), (0.625, 0.25, 16.47), (-0.75, 0.625, 10.94), (-0.75, 0.875, 9.421), (-0.625, 0.75, 12.0), (-0.875, 0.75, 8.364), (-0.25, 0.625, 15.84), (-0.25, 0.875, 12.44), (-0.125, 0.75, 14.9), (-0.375, 0.75, 13.48), (-0.25, 0.125, 19.31), (-0.25, 0.375, 18.52), (-0.125, 0.25, 19.73), (-0.375, 0.25, 17.84), (-0.75, 0.125, 13.91), (-0.75, 0.375, 12.44), (-0.625, 0.25, 14.9), (-0.875, 0.25, 11.38), (0.25, 0.125, 19.94), (0.25, 0.375, 18.95), (0.375, 0.25, 18.95), (0.125, 0.25, 19.94), (0.25, -0.875, 11.38), (0.25, -0.625, 14.9), (0.375, -0.75, 12.44), (0.125, -0.75, 13.91), (-0.75, -0.875, 7.63), (-0.75, -0.625, 10.18), (-0.625, -0.75, 10.18), (-0.875, -0.75, 7.63), (-0.875, -0.625, 8.364), (-0.625, -0.625, 12.0), (-0.625, -0.875, 8.364), (0.125, -0.625, 15.57), (0.375, -0.625, 14.2), (0.375, -0.875, 10.62), (0.125, 0.375, 19.31), (0.375, 0.375, 18.52), (0.375, 0.125, 19.31), (-0.875, 0.375, 10.62), (-0.625, 0.375, 14.2), (-0.625, 0.125, 15.57), (-0.375, 0.375, 17.3), (-0.125, 0.375, 18.95), (-0.125, 0.125, 19.94), (-0.375, 0.875, 11.69), (-0.125, 0.875, 13.18), (-0.125, 0.625, 16.47), (-0.875, 0.875, 7.63), (-0.625, 0.875, 10.18), (-0.625, 0.625, 12.75), (0.625, 0.375, 15.84), (0.875, 0.375, 12.44), (0.875, 0.125, 13.91), (0.625, 0.875, 10.94), (0.875, 0.875, 9.421), (0.875, 0.625, 10.94), (0.125, 0.875, 13.91), (0.375, 0.875, 12.44), (0.375, 0.625, 15.84), (0.625, -0.625, 12.75), (0.875, -0.625, 10.18), (0.875, -0.875, 7.63), (0.625, -0.125, 16.47), (0.875, -0.125, 13.18), (0.875, -0.375, 11.69), (0.125, -0.125, 19.94), (0.375, -0.125, 18.95), (0.375, -0.375, 17.3), (-0.375, -0.625, 13.48), (-0.125, -0.625, 14.9), (-0.125, -0.875, 11.38), (-0.375, -0.125, 17.84), (-0.125, -0.125, 19.73), (-0.125, -0.375, 17.84), (-0.875, -0.125, 11.38), (-0.625, -0.125, 14.9), (-0.625, -0.375, 13.48), (-0.875, -0.375, 9.863), (-0.375, -0.375, 16.72), (-0.375, -0.875, 9.863), (0.125, -0.375, 18.33), (0.625, -0.375, 15.18), (0.625, -0.875, 9.109), (0.125, 0.625, 17.07), (0.625, 0.625, 14.49), (0.625, 0.125, 17.07), (-0.875, 0.625, 9.109), (-0.375, 0.625, 15.18), (-0.375, 0.125, 18.33), (-0.875, 0.125, 12.13), (0.125, 0.125, 20.17), (0.125, -0.875, 12.13), (-0.875, -0.875, 6.914)], [], [(0, 1, 2, 3), (292, 144, 6, 87), (0, 4, 141, 45, 101, 17, 129, 33, 89, 8, 137, 41, 97, 13, 125, 29, 85, 5, 1), (1, 5, 143, 47, 103, 19, 131, 35, 91, 10, 139, 43, 99, 15, 127, 31, 87, 6, 2), (2, 6, 144, 48, 104, 20, 132, 36, 92, 11, 140, 44, 100, 16, 128, 32, 88, 7, 3), (4, 0, 3, 7, 86, 30, 126, 14, 98, 42, 138, 9, 90, 34, 130, 18, 102, 46, 142), (291, 93, 10, 91), (290, 94, 12, 147), (289, 140, 11, 148), (288, 109, 24, 136), (287, 110, 25, 151), (286, 128, 16, 152), (285, 113, 23, 135), (284, 114, 26, 155), (283, 106, 22, 156), (282, 117, 19, 103), (281, 118, 27, 159), (280, 105, 21, 160), (279, 121, 15, 99), (278, 122, 28, 163), (277, 132, 20, 164), (276, 165, 68, 124), (275, 166, 69, 167), (274, 92, 36, 168), (273, 169, 67, 123), (272, 170, 70, 171), (271, 162, 66, 172), (270, 173, 43, 139), (269, 174, 71, 175), (268, 161, 65, 176), (267, 177, 64, 120), (266, 178, 72, 179), (265, 145, 49, 180), (264, 181, 63, 119), (263, 182, 73, 183), (262, 158, 62, 184), (261, 185, 47, 143), (260, 186, 74, 187), (259, 157, 61, 188), (258, 189, 60, 116), (257, 190, 75, 191), (256, 146, 50, 192), (255, 193, 59, 115), (254, 194, 76, 195), (253, 154, 58, 196), (252, 197, 39, 95), (251, 198, 77, 199), (250, 153, 57, 200), (249, 201, 56, 112), (248, 202, 78, 203), (247, 88, 32, 204), (246, 205, 55, 111), (245, 206, 79, 207), (244, 150, 54, 208), (243, 209, 40, 96), (242, 210, 80, 211), (241, 149, 53, 212), (240, 213, 52, 108), (239, 214, 81, 215), (238, 100, 44, 216), (237, 217, 51, 107), (236, 218, 82, 219), (235, 134, 38, 220), (234, 221, 35, 131), (233, 222, 83, 223), (232, 133, 37, 224), (231, 225, 31, 127), (230, 226, 84, 227), (229, 104, 48, 228), (226, 229, 228, 84), (68, 164, 229, 226), (164, 20, 104, 229), (161, 230, 227, 65), (28, 124, 230, 161), (124, 68, 226, 230), (121, 231, 127, 15), (65, 227, 231, 121), (227, 84, 225, 231), (222, 232, 224, 83), (64, 160, 232, 222), (160, 21, 133, 232), (157, 233, 223, 61), (27, 120, 233, 157), (120, 64, 222, 233), (117, 234, 131, 19), (61, 223, 234, 117), (223, 83, 221, 234), (218, 235, 220, 82), (60, 156, 235, 218), (156, 22, 134, 235), (153, 236, 219, 57), (26, 116, 236, 153), (116, 60, 218, 236), (113, 237, 107, 23), (57, 219, 237, 113), (219, 82, 217, 237), (214, 238, 216, 81), (56, 152, 238, 214), (152, 16, 100, 238), (149, 239, 215, 53), (25, 112, 239, 149), (112, 56, 214, 239), (109, 240, 108, 24), (53, 215, 240, 109), (215, 81, 213, 240), (210, 241, 212, 80), (55, 151, 241, 210), (151, 25, 149, 241), (134, 242, 211, 38), (22, 111, 242, 134), (111, 55, 210, 242), (94, 243, 96, 12), (38, 211, 243, 94), (211, 80, 209, 243), (206, 244, 208, 79), (42, 98, 244, 206), (98, 14, 150, 244), (146, 245, 207, 50), (9, 138, 245, 146), (138, 42, 206, 245), (106, 246, 111, 22), (50, 207, 246, 106), (207, 79, 205, 246), (202, 247, 204, 78), (30, 86, 247, 202), (86, 7, 88, 247), (150, 248, 203, 54), (14, 126, 248, 150), (126, 30, 202, 248), (110, 249, 112, 25), (54, 203, 249, 110), (203, 78, 201, 249), (198, 250, 200, 77), (59, 155, 250, 198), (155, 26, 153, 250), (129, 251, 199, 33), (17, 115, 251, 129), (115, 59, 198, 251), (89, 252, 95, 8), (33, 199, 252, 89), (199, 77, 197, 252), (194, 253, 196, 76), (46, 102, 253, 194), (102, 18, 154, 253), (141, 254, 195, 45), (4, 142, 254, 141), (142, 46, 194, 254), (101, 255, 115, 17), (45, 195, 255, 101), (195, 76, 193, 255), (190, 256, 192, 75), (34, 90, 256, 190), (90, 9, 146, 256), (154, 257, 191, 58), (18, 130, 257, 154), (130, 34, 190, 257), (114, 258, 116, 26), (58, 191, 258, 114), (191, 75, 189, 258), (186, 259, 188, 74), (63, 159, 259, 186), (159, 27, 157, 259), (125, 260, 187, 29), (13, 119, 260, 125), (119, 63, 186, 260), (85, 261, 143, 5), (29, 187, 261, 85), (187, 74, 185, 261), (182, 262, 184, 73), (39, 135, 262, 182), (135, 23, 158, 262), (137, 263, 183, 41), (8, 95, 263, 137), (95, 39, 182, 263), (97, 264, 119, 13), (41, 183, 264, 97), (183, 73, 181, 264), (178, 265, 180, 72), (51, 147, 265, 178), (147, 12, 145, 265), (158, 266, 179, 62), (23, 107, 266, 158), (107, 51, 178, 266), (118, 267, 120, 27), (62, 179, 267, 118), (179, 72, 177, 267), (174, 268, 176, 71), (67, 163, 268, 174), (163, 28, 161, 268), (133, 269, 175, 37), (21, 123, 269, 133), (123, 67, 174, 269), (93, 270, 139, 10), (37, 175, 270, 93), (175, 71, 173, 270), (170, 271, 172, 70), (40, 136, 271, 170), (136, 24, 162, 271), (145, 272, 171, 49), (12, 96, 272, 145), (96, 40, 170, 272), (105, 273, 123, 21), (49, 171, 273, 105), (171, 70, 169, 273), (166, 274, 168, 69), (52, 148, 274, 166), (148, 11, 92, 274), (162, 275, 167, 66), (24, 108, 275, 162), (108, 52, 166, 275), (122, 276, 124, 28), (66, 167, 276, 122), (167, 69, 165, 276), (165, 277, 164, 68), (69, 168, 277, 165), (168, 36, 132, 277), (169, 278, 163, 67), (70, 172, 278, 169), (172, 66, 122, 278), (173, 279, 99, 43), (71, 176, 279, 173), (176, 65, 121, 279), (177, 280, 160, 64), (72, 180, 280, 177), (180, 49, 105, 280), (181, 281, 159, 63), (73, 184, 281, 181), (184, 62, 118, 281), (185, 282, 103, 47), (74, 188, 282, 185), (188, 61, 117, 282), (189, 283, 156, 60), (75, 192, 283, 189), (192, 50, 106, 283), (193, 284, 155, 59), (76, 196, 284, 193), (196, 58, 114, 284), (197, 285, 135, 39), (77, 200, 285, 197), (200, 57, 113, 285), (201, 286, 152, 56), (78, 204, 286, 201), (204, 32, 128, 286), (205, 287, 151, 55), (79, 208, 287, 205), (208, 54, 110, 287), (209, 288, 136, 40), (80, 212, 288, 209), (212, 53, 109, 288), (213, 289, 148, 52), (81, 216, 289, 213), (216, 44, 140, 289), (217, 290, 147, 51), (82, 220, 290, 217), (220, 38, 94, 290), (221, 291, 91, 35), (83, 224, 291, 221), (224, 37, 93, 291), (225, 292, 87, 31), (84, 228, 292, 225), (228, 48, 144, 292)])
me_cube.materials.append(mat_material)
me_cube.use_remesh_preserve_volume = False
me_cube.use_remesh_preserve_attributes = False
me_cube.use_mirror_vertex_groups = False
me_cube.update()

# ---- objects
ob_cube_002 = bpy.data.objects.new('Cube.002', me_cube_005)
ob_cube_001 = bpy.data.objects.new('Cube.001', me_cube_004)
ob_cube = bpy.data.objects.new('Cube', me_cube)
ob_lamp = bpy.data.objects.new('Lamp', light_lamp)
ob_camera = bpy.data.objects.new('Camera', cam_camera)

# ---- transforms, parenting, visibility, modifiers, constraints
ob_cube_002.location = (-0.0543, -1.156, -0.01722)
ob_cube_002.rotation_euler = (0.0, -0.0, -0.3507)
ob_cube_002.scale = (0.6109, 0.6109, 0.05841)
ob_cube_002.lock_rotations_4d = False
ob_cube_002.empty_display_type = 'ARROWS'
ob_cube_002.lineart.crease_threshold = 0.0
_m = ob_cube_002.modifiers.new('Decimate', 'DECIMATE')
_m.ratio = 0.1667
_m = ob_cube_002.modifiers.new('Displace', 'DISPLACE')
_m.strength = 1.7
ob_cube_001.location = (1.059, 0.0, 0.0)
ob_cube_001.rotation_euler = (0.0, -0.0, 0.9934)
ob_cube_001.scale = (0.6109, 0.6109, 0.05841)
ob_cube_001.lock_rotations_4d = False
ob_cube_001.empty_display_type = 'ARROWS'
ob_cube_001.lineart.crease_threshold = 0.0
_m = ob_cube_001.modifiers.new('Decimate', 'DECIMATE')
_m.ratio = 0.08333
_m = ob_cube_001.modifiers.new('Displace', 'DISPLACE')
ob_cube.location = (0.0, 0.0, 0.0)
ob_cube.scale = (0.9931, 0.9931, 0.09496)
ob_cube.lock_rotations_4d = False
ob_cube.empty_display_type = 'ARROWS'
ob_cube.lineart.crease_threshold = 0.0
_m = ob_cube.modifiers.new('Decimate', 'DECIMATE')
_m.ratio = 0.08333
ob_lamp.location = (4.076, 1.005, 5.904)
ob_lamp.rotation_euler = (0.6503, 0.05522, 1.866)
ob_lamp.lock_rotations_4d = False
ob_lamp.empty_display_type = 'ARROWS'
ob_lamp.color = (0.0, 0.0, 0.0, 0.0)
ob_lamp.lineart.crease_threshold = 0.0
ob_camera.location = (7.481, -6.508, 5.344)
ob_camera.rotation_euler = (1.109, 0.0, 0.8149)
ob_camera.lock_rotations_4d = False
ob_camera.empty_display_type = 'ARROWS'
ob_camera.color = (0.0, 0.0, 0.0, 0.0)
ob_camera.display_type = 'WIRE'
ob_camera.lineart.crease_threshold = 0.0

# ---- collection membership
col_collection_1.objects.link(ob_cube_002)
col_collection_1.objects.link(ob_cube_001)
col_collection_1.objects.link(ob_cube)
col_collection_1.objects.link(ob_lamp)
col_collection_1.objects.link(ob_camera)

# ---- scene / render settings (as saved in the file)
scene.camera = ob_camera
scene.frame_start = 1; scene.frame_end = 250; scene.frame_set(1)
scene.render.engine = 'BLENDER_EEVEE_NEXT'
scene.render.resolution_percentage = 50
scene.render.dither_intensity = 0.0
scene.cycles.use_denoising = False
scene.cycles.samples = 128
scene.cycles.sampling_pattern = 'TABULATED_SOBOL'
scene.cycles.use_adaptive_sampling = False
scene.cycles.use_light_tree = False
scene.cycles.blur_glossy = 0.0
scene.cycles.sample_clamp_indirect = 0.0
scene.view_settings.view_transform = 'Standard'
bpy.context.view_layer.update()
